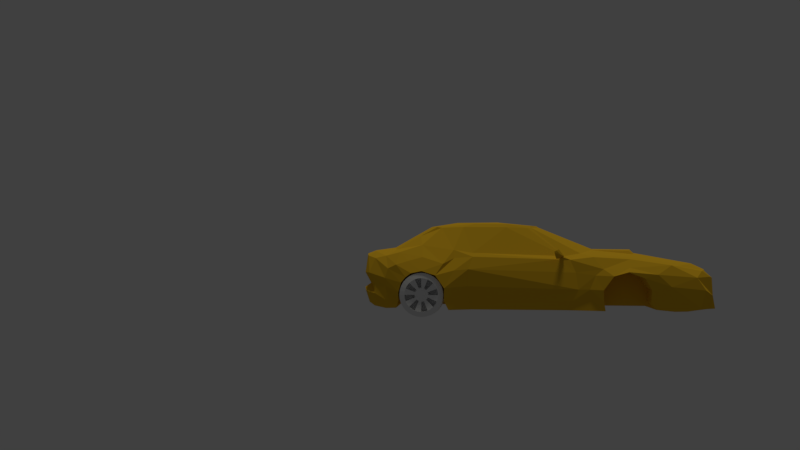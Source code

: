 # Source: Intro_Car_v1.blend  (saved by Blender 2.78.0; exported with 4.5.12 LTS)
import bpy
from mathutils import Matrix  # noqa: F401  (used for matrix-valued properties, if any)

bpy.ops.wm.read_factory_settings(use_empty=True)
scene = bpy.context.scene
scene.name = 'Scene'

# ---- collections
col_collection_1 = bpy.data.collections.new('Collection 1'); scene.collection.children.link(col_collection_1)

# ---- materials (node trees are filled in below, after node groups)
mat_material = bpy.data.materials.new('Material')
mat_material.alpha_threshold = 0.0
mat_material.use_transparent_shadow = False
mat_material.diffuse_color = (0.8, 0.4657, 0.02269, 1.0)
mat_material.roughness = 0.5

# ---- material node trees

# ---- world
world_world = bpy.data.worlds.new('World'); scene.world = world_world
world_world.color = (0.05088, 0.05088, 0.05088)
world_world.use_sun_shadow = False
world_world.sun_shadow_jitter_overblur = 0.0
world_world.cycles.sampling_method = 'MANUAL'
world_world.light_settings.ao_factor = 0.4718

# ---- cameras
cam_camera_001 = bpy.data.cameras.new('Camera.001')
cam_camera_001.clip_end = 100.0
cam_camera_001.lens = 35.0
cam_camera_001.sensor_width = 32.0
cam_camera_001.sensor_height = 18.0
cam_camera_001.display_size = 2.0
cam_camera_001.dof.focus_distance = 0.0
cam_camera_001.dof.aperture_fstop = 128.0
cam_camera_001.dof.aperture_blades = 6

# ---- lights
light_sun = bpy.data.lights.new('Sun', 'SUN')
light_sun.color = (1.0, 0.9827, 0.855)
light_sun.transmission_factor = 0.0
light_sun.angle = 0.1993
light_sun.energy = 0.58
light_sun.shadow_buffer_clip_start = 0.5
light_sun.shadow_soft_size = 0.1
light_sun.shadow_cascade_max_distance = 1000.0

# ---- meshes
me_cube = bpy.data.meshes.new('Cube')
me_cube.from_pydata([(-8.348, -2.69, 0.339), (-8.348, -2.69, 2.158), (-8.348, 2.793, 0.339), (-8.348, 2.793, 2.158), (5.05, -2.69, 0.339), (5.05, -2.69, 2.158), (5.05, 2.793, 0.339), (5.05, 2.793, 2.158)], [], [(0, 1, 3, 2), (2, 3, 7, 6), (6, 7, 5, 4), (4, 5, 1, 0), (2, 6, 4, 0), (7, 3, 1, 5)])
me_cube.materials.append(mat_material)
me_cube.use_remesh_preserve_volume = False
me_cube.use_remesh_preserve_attributes = False
me_cube.use_mirror_vertex_groups = False
me_cube.update()
me_grid = bpy.data.meshes.new('Grid')
me_grid.from_pydata([(1.057, -0.02364, 0.0), (0.7339, -0.07507, 0.0), (-0.2488, -0.03325, 0.0), (-0.6615, 0.5128, 0.0), (-0.9434, 0.2543, 0.0), (-1.439, 0.2969, 0.0), (-2.261, 0.4832, 0.0), (-2.343, 0.5982, 0.0), (-2.39, 0.9177, 0.0), (-2.27, 0.9329, 0.0), (-1.55, 0.9432, 0.0), (-1.512, 0.6806, 0.0), (-1.38, 0.5564, 0.0), (-1.225, 0.508, 0.0), (-1.056, 0.5529, 0.0), (-0.9312, 0.6945, 0.0), (-0.9223, 0.9328, 0.0), (0.8165, 0.9282, 0.0), (0.8654, 0.6619, 0.0), (0.9688, 0.5203, 0.02786), (1.145, 0.4826, 0.02786), (1.325, 0.5415, 0.02786), (1.421, 0.6589, 0.02786), (1.435, 0.9351, 0.0), (1.851, 0.8606, 0.0), (1.909, 0.7388, 0.0), (1.822, 0.6802, 0.0), (1.876, 0.3152, 0.0), (1.522, 0.2397, 0.0), (1.259, 0.08954, 0.0), (-0.2677, -0.02009, 0.0), (0.5014, 0.6839, 0.02785), (-2.125, 0.4214, 0.0), (0.7484, 0.2603, 0.02786), (0.2336, -0.08063, 0.0), (0.5299, 0.2967, 0.02785), (0.5153, 0.5805, 0.02785), (0.9017, 0.02051, 0.02784), (0.6403, -0.004546, 0.02785), (1.125, 0.1881, 0.02786), (0.5173, -0.006108, 0.02785), (-0.03907, 0.01871, 0.02785), (-0.508, 0.3029, 0.0), (0.74, 0.5562, 0.02785), (-0.5819, 0.9345, 0.0), (-0.6352, 0.6892, 0.0), (0.4068, 0.9363, 0.0), (1.235, 0.5121, 0.02786), (1.373, 0.6002, 0.02786), (1.894, 0.5205, 0.0), (1.772, 0.2745, 0.0), (1.695, 0.6811, 0.02786), (1.741, 0.3763, 0.02786), (1.392, 0.28, 0.02786), (1.741, 0.5488, 0.02786), (1.558, 0.3454, 0.02786), (1.694, 0.9376, 0.0), (-1.514, 0.8379, 0.0), (-2.154, 0.6381, 0.0), (-2.19, 0.8097, 0.0), (-1.263, 0.3901, 0.0), (0.9179, 0.4013, 0.0), (0.7439, 0.4197, 0.02785), (-0.8632, 0.3776, 0.0), (-0.6035, 0.3891, 0.0), (0.5244, 0.4033, 0.02785), (1.161, 0.3264, 0.0), (-1.723, 0.4726, 0.0), (1.694, 0.8355, 0.02786), (0.8247, 0.8269, 0.02785), (1.822, 0.7937, 0.02786), (0.4412, 0.8335, 0.02785), (1.43, 0.8262, 0.02786), (-0.9212, 0.825, 0.0), (-0.6032, 0.8264, 0.0), (0.9616, -0.02316, 0.5241), (0.6113, -0.05497, 0.5361), (-0.1532, -0.03575, 0.4767), (-0.6607, 0.5009, 0.8565), (-0.7279, 0.284, 0.6694), (-1.236, 0.3162, 0.7391), (-2.11, 0.4819, 0.6969), (-2.226, 0.553, 0.6065), (-2.292, 0.9284, 0.5604), (-2.19, 0.9362, 0.5574), (-1.563, 0.9192, 0.8954), (-1.499, 0.6897, 0.9677), (-1.424, 0.5564, 0.9784), (-1.245, 0.4858, 0.9848), (-1.076, 0.5335, 0.9955), (-0.9617, 0.6945, 0.9803), (-2.338, 0.7684, 0.0), (0.8046, 0.9335, 1.002), (0.854, 0.6806, 1.029), (0.9576, 0.5343, 1.017), (1.116, 0.4854, 1.009), (1.304, 0.5586, 0.9914), (1.39, 0.7351, 0.9657), (1.428, 0.9289, 0.8374), (1.766, 0.8748, 0.6655), (1.827, 0.7422, 0.5576), (1.741, 0.6835, 0.5818), (1.8, 0.3237, 0.5266), (1.466, 0.2508, 0.3733), (1.166, 0.08598, 0.4618), (-0.1614, -0.0166, 0.5047), (0.582, 0.6613, 0.9362), (-1.815, 0.4263, 0.7142), (0.7484, 0.2423, 0.8082), (0.5134, -0.06054, 0.5361), (0.5299, 0.2787, 0.8082), (0.5786, 0.4656, 0.929), (0.9017, -0.01397, 0.5622), (0.6403, -0.02465, 0.5862), (1.125, 0.1881, 0.7757), (0.5173, -0.02334, 0.5862), (-0.119, -0.01298, 0.5276), (-0.5473, 0.3148, 0.7304), (0.74, 0.4772, 0.9589), (-0.5463, 0.9345, 0.8772), (-0.6856, 0.694, 0.8992), (0.5327, 0.9363, 0.8703), (1.239, 0.5114, 1.001), (1.357, 0.6216, 0.9785), (1.83, 0.5238, 0.5714), (1.697, 0.2742, 0.5146), (1.695, 0.6535, 0.7518), (1.693, 0.3487, 0.6881), (1.392, 0.2739, 0.7975), (1.764, 0.5213, 0.7109), (1.558, 0.3179, 0.7297), (1.694, 0.9123, 0.7491), (-1.496, 0.8379, 0.9311), (-2.019, 0.5502, 0.8741), (-2.06, 0.8982, 0.8819), (-1.278, 0.3446, 0.8278), (0.8679, 0.4013, 0.9505), (0.7439, 0.3383, 0.8619), (-0.8632, 0.3225, 0.8159), (-0.5987, 0.354, 0.8159), (0.5244, 0.3219, 0.8619), (1.111, 0.3264, 0.9141), (-1.734, 0.4105, 0.8735), (1.694, 0.7609, 0.7796), (0.8564, 0.8274, 1.017), (1.771, 0.7495, 0.6852), (0.5671, 0.8335, 0.8951), (1.396, 0.8346, 0.9076), (-0.9662, 0.825, 0.9803), (-0.6215, 0.8264, 0.896), (1.422, 0.4157, 0.9141), (1.554, 0.6697, 0.8689), (1.558, 0.5744, 0.8689), (1.552, 0.9362, 0.8056), (1.279, 0.3726, 0.9141), (1.554, 0.8305, 0.8689), (1.523, 0.4627, 0.8689), (-0.8911, 0.2562, 0.266), (-0.2601, -0.01859, 0.2283), (-0.2446, -0.03168, 0.2309), (-1.719, 0.6525, 0.9615), (-1.789, 0.8977, 0.9209), (-1.569, 0.514, 0.9677), (-1.264, 0.4381, 0.9232), (-1.769, 0.9412, 0.8689), (-0.9678, 0.4575, 0.9061), (-0.9845, 0.9336, 0.9554), (-0.8146, 0.6917, 0.9184), (-0.8251, 0.8257, 0.909), (-0.8802, 0.5302, 0.9063), (-2.117, 0.6947, 0.8727), (-2.256, 0.7724, 0.6021), (-1.911, 0.9389, 0.8563), (-2.187, 0.9123, 0.6711), (-2.301, 0.5772, 0.3738), (-2.187, 0.4849, 0.4556), (-1.983, 0.4156, 0.4996), (-1.402, 0.3073, 0.2035), (-2.29, 0.7707, 0.3475), (0.1262, -0.06005, 0.5246), (0.1356, -0.02277, 0.5687), (-1.397, 0.2538, 0.0), (-0.1068, -0.03904, 0.4948), (-1.358, 0.2642, 0.1773), (-0.4698, 0.3503, 0.8212), (-0.4811, 0.3126, 0.7352), (-0.5236, 0.3288, 0.821), (-0.5131, 0.3048, 0.798), (-0.4828, 0.3285, 0.8109), (-0.492, 0.3049, 0.7934), (-0.522, 0.3084, 0.8492), (-0.5024, 0.2747, 0.8303), (-0.4727, 0.3412, 0.8354), (-0.4803, 0.2795, 0.8209), (-0.4902, 0.2976, 0.8922), (-0.4645, 0.232, 0.8845), (-0.4354, 0.3417, 0.8945), (-0.4502, 0.2414, 0.8662), (-0.4293, 0.2756, 0.9512), (-0.4312, 0.2433, 0.9451), (-0.4231, 0.3151, 0.9199), (-0.409, 0.2558, 0.9333), (-0.2469, -0.03255, 0.1188), (-2.317, 0.7694, 0.1547), (-0.9401, 0.2552, 0.1184), (-1.432, 0.3015, 0.1208), (-2.242, 0.4839, 0.2028), (-2.325, 0.5889, 0.1664), (-0.2643, -0.01942, 0.1177), (-2.114, 0.4188, 0.1206), (-1.38, 0.2584, 0.1187), (1.861, 0.3168, 0.1183), (0.7131, -0.07166, 0.123), (1.24, 0.0888, 0.1335), (0.216, -0.07726, 0.1181), (1.04, -0.02355, 0.1262), (1.883, 0.5211, 0.1238), (1.507, 0.2426, 0.1148), (1.757, 0.2745, 0.1172), (0.2788, -0.07739, 0.1187), (1.837, 0.8628, 0.1263), (1.694, 0.9341, 0.1054), (1.894, 0.7395, 0.1254), (1.434, 0.9343, 0.1053), (1.808, 0.6808, 0.125)], [], [(28, 39, 53), (33, 39, 37, 38), (19, 61, 62, 43), (35, 42, 64, 65), (36, 3, 45, 31), (45, 3, 14, 15), (3, 64, 63, 14), (14, 63, 60, 13), (55, 47, 21, 52), (54, 48, 22, 51), (25, 26, 70, 24), (5, 32, 67, 60), (12, 67, 58, 11), (10, 57, 59, 9), (44, 74, 73, 16), (44, 46, 71, 74), (17, 69, 71, 46), (18, 43, 36, 31), (40, 41, 42, 35), (35, 33, 38, 40), (1, 38, 37, 0), (29, 0, 37, 39), (34, 2, 41, 40), (30, 4, 42, 41), (30, 41, 2), (52, 21, 48, 54), (39, 28, 29), (27, 52, 54, 49), (49, 54, 51, 26), (53, 20, 47, 55), (28, 53, 55, 50), (50, 55, 52, 27), (33, 35, 65, 62), (38, 1, 34, 40), (39, 33, 61, 66), (39, 66, 53), (43, 18, 19), (26, 51, 68, 70), (51, 22, 72, 68), (57, 11, 58, 59), (58, 7, 91, 8, 59), (59, 8, 9), (6, 7, 58), (61, 33, 62), (64, 42, 4, 63), (64, 3, 36, 65), (61, 19, 20, 66), (63, 4, 5, 60), (67, 12, 13, 60), (66, 20, 53), (65, 36, 43, 62), (67, 32, 6, 58), (103, 128, 114), (69, 18, 31, 71), (68, 56, 24, 70), (74, 45, 15, 73), (72, 23, 56, 68), (71, 31, 45, 74), (108, 113, 112, 114), (94, 118, 137, 136), (110, 140, 184, 185), (111, 106, 120, 78), (120, 167, 169, 78), (78, 169, 165, 139), (89, 88, 163, 165), (130, 127, 156, 150), (129, 126, 151, 152), (100, 145, 101), (80, 135, 142, 107), (87, 86, 160, 162), (85, 164, 161, 132), (119, 166, 168, 149), (119, 149, 146, 121), (92, 121, 146, 144), (93, 106, 111, 118), (115, 110, 185, 117, 116, 180), (110, 115, 113, 108), (76, 75, 112, 113), (104, 114, 112, 75), (109, 115, 180, 179), (105, 116, 117, 79), (105, 77, 116), (127, 129, 152, 156), (114, 104, 103), (102, 124, 129, 127), (124, 101, 126, 129), (128, 130, 150, 154), (103, 125, 130, 128), (125, 102, 127, 130), (108, 137, 140, 110), (113, 115, 109, 76), (114, 141, 136, 108), (114, 128, 141), (118, 94, 93), (101, 145, 143, 126), (126, 143, 155, 151), (132, 161, 160, 86), (133, 170, 171, 82), (134, 84, 83, 173), (81, 133, 82), (136, 137, 108), (139, 138, 79), (139, 184, 140, 111, 78), (136, 141, 95, 94), (138, 135, 80, 79), (142, 135, 163, 162), (141, 128, 154), (140, 137, 118, 111), (142, 133, 81, 107), (144, 146, 106, 93), (143, 145, 99, 131), (149, 168, 167, 120), (147, 155, 153, 98), (146, 149, 120, 106), (15, 14, 89, 90), (2, 34, 214, 202), (57, 10, 85, 132), (29, 28, 217, 213), (168, 166, 148), (0, 29, 213, 215), (72, 22, 97, 147), (17, 46, 121, 92), (204, 208, 158, 157), (208, 202, 159, 158), (73, 15, 90, 148), (18, 69, 144, 93), (5, 4, 181), (19, 18, 93, 94), (47, 20, 95, 122), (206, 209, 176, 175), (209, 205, 177, 176), (20, 19, 94, 95), (48, 21, 96, 123), (207, 206, 175, 174), (21, 47, 122, 96), (49, 26, 224, 216), (8, 91, 203, 178, 171, 83), (46, 44, 119, 121), (22, 48, 123, 97), (50, 27, 211, 218), (9, 8, 83, 84), (34, 1, 212, 219), (23, 72, 147, 98, 223), (10, 9, 84, 172, 164, 85), (24, 56, 221, 220), (11, 57, 132, 86), (25, 24, 220, 222), (12, 11, 86, 87), (26, 25, 222, 224), (13, 12, 87, 88), (56, 23, 223, 221), (27, 49, 216, 211), (69, 17, 92, 144), (14, 13, 88, 89), (1, 0, 215, 212), (28, 50, 218, 217), (79, 117, 139), (145, 100, 99), (156, 152, 123, 96), (151, 155, 147, 97), (150, 156, 96, 122), (154, 95, 141), (154, 150, 122, 95), (152, 151, 97, 123), (153, 155, 143, 131), (157, 158, 105, 79), (158, 159, 77, 105), (162, 163, 88, 87), (160, 161, 134, 170), (162, 160, 133, 142), (161, 164, 172, 134), (167, 168, 148, 90), (165, 163, 135, 138), (169, 167, 90, 89), (165, 169, 89), (171, 170, 173), (170, 133, 160), (171, 178, 174, 82), (134, 172, 84), (173, 170, 134), (173, 83, 171), (148, 166, 119, 44, 16, 73), (175, 176, 107, 81), (174, 175, 81, 82), (177, 157, 79, 80), (176, 177, 80, 107), (207, 203, 91, 7), (139, 165, 138), (179, 214, 219, 109), (179, 180, 116, 182), (210, 204, 157, 183), (205, 5, 181, 210), (157, 177, 183), (182, 116, 77), (189, 188, 192, 193), (139, 117, 187, 186), (185, 184, 188, 189), (184, 139, 186, 188), (117, 185, 189, 187), (191, 193, 197, 195), (188, 186, 190, 192), (187, 189, 193, 191), (186, 187, 191, 190), (197, 196, 200, 201), (190, 191, 195, 194), (193, 192, 196, 197), (192, 190, 194, 196), (201, 200, 198, 199), (196, 194, 198, 200), (195, 197, 201, 199), (194, 195, 199, 198), (177, 205, 210, 183), (181, 4, 204, 210), (174, 178, 203, 207), (7, 6, 206, 207), (32, 5, 205, 209), (6, 32, 209, 206), (30, 2, 202, 208), (4, 30, 208, 204), (211, 216, 124, 102), (219, 212, 76, 109), (217, 218, 125, 103), (213, 217, 103, 104), (202, 214, 179, 182, 77, 159), (219, 214, 34), (215, 213, 104, 75), (218, 211, 102, 125), (212, 215, 75, 76), (222, 220, 99, 100), (221, 223, 98, 153, 131), (220, 221, 131, 99), (224, 222, 100, 101), (216, 224, 101, 124)])
me_grid.materials.append(mat_material)
me_grid.use_remesh_preserve_volume = False
me_grid.use_remesh_preserve_attributes = False
me_grid.use_mirror_vertex_groups = False
me_grid.update()
me_cylinder_002 = bpy.data.meshes.new('Cylinder.002')
me_cylinder_002.from_pydata([(0.0, 1.0, -0.2473), (0.0, 1.0, 1.0), (0.1951, 0.9808, -0.2473), (0.1951, 0.9808, 1.0), (0.3827, 0.9239, -0.2473), (0.3827, 0.9239, 1.0), (0.5556, 0.8315, -0.2473), (0.5556, 0.8315, 1.0), (0.7071, 0.7071, -0.2473), (0.7071, 0.7071, 1.0), (0.8315, 0.5556, -0.2473), (0.8315, 0.5556, 1.0), (0.9239, 0.3827, -0.2473), (0.9239, 0.3827, 1.0), (0.9808, 0.1951, -0.2473), (0.9808, 0.1951, 1.0), (1.0, 1.084e-07, -0.2473), (1.0, 7.55e-08, 1.0), (0.9808, -0.1951, -0.2473), (0.9808, -0.1951, 1.0), (0.9239, -0.3827, -0.2473), (0.9239, -0.3827, 1.0), (0.8315, -0.5556, -0.2473), (0.8315, -0.5556, 1.0), (0.7071, -0.7071, -0.2473), (0.7071, -0.7071, 1.0), (0.5556, -0.8315, -0.2473), (0.5556, -0.8315, 1.0), (0.3827, -0.9239, -0.2473), (0.3827, -0.9239, 1.0), (0.1951, -0.9808, -0.2473), (0.1951, -0.9808, 1.0), (-3.258e-07, -1.0, -0.2473), (-3.258e-07, -1.0, 1.0), (-0.1951, -0.9808, -0.2473), (-0.1951, -0.9808, 1.0), (-0.3827, -0.9239, -0.2473), (-0.3827, -0.9239, 1.0), (-0.5556, -0.8315, -0.2473), (-0.5556, -0.8315, 1.0), (-0.7071, -0.7071, -0.2473), (-0.7071, -0.7071, 1.0), (-0.8315, -0.5556, -0.2473), (-0.8315, -0.5556, 1.0), (-0.9239, -0.3827, -0.2473), (-0.9239, -0.3827, 1.0), (-0.9808, -0.1951, -0.2473), (-0.9808, -0.1951, 1.0), (-1.0, 9.985e-07, -0.2473), (-1.0, 9.656e-07, 1.0), (-0.9808, 0.1951, -0.2473), (-0.9808, 0.1951, 1.0), (-0.9239, 0.3827, -0.2473), (-0.9239, 0.3827, 1.0), (-0.8315, 0.5556, -0.2473), (-0.8315, 0.5556, 1.0), (-0.7071, 0.7071, -0.2473), (-0.7071, 0.7071, 1.0), (-0.5556, 0.8315, -0.2473), (-0.5556, 0.8315, 1.0), (-0.3827, 0.9239, -0.2473), (-0.3827, 0.9239, 1.0), (-0.1951, 0.9808, -0.2473), (-0.1951, 0.9808, 1.0), (-8.831e-08, 0.3032, -0.1749), (0.05914, 0.2973, -0.1749), (0.116, 0.2801, -0.1749), (0.1684, 0.2521, -0.1749), (0.2144, 0.2144, -0.1749), (0.2521, 0.1684, -0.1749), (0.2801, 0.116, -0.1749), (0.2973, 0.05914, -0.1749), (0.3032, 1.165e-07, -0.1749), (0.2973, -0.05914, -0.1749), (0.2801, -0.116, -0.1749), (0.2521, -0.1684, -0.1749), (0.2144, -0.2144, -0.1749), (0.1684, -0.2521, -0.1749), (0.116, -0.2801, -0.1749), (0.05914, -0.2973, -0.1749), (-3.84e-08, -0.3032, -0.1749), (-0.05914, -0.2973, -0.1749), (-0.116, -0.2801, -0.1749), (-0.1684, -0.2521, -0.1749), (-0.2144, -0.2144, -0.1749), (-0.2521, -0.1684, -0.1749), (-0.2801, -0.116, -0.1749), (-0.2973, -0.05914, -0.1749), (-0.3032, 4.78e-07, -0.1749), (-0.2973, 0.05914, -0.1749), (-0.2801, 0.116, -0.1749), (-0.2521, 0.1684, -0.1749), (-0.2144, 0.2144, -0.1749), (-0.1684, 0.2521, -0.1749), (-0.116, 0.2801, -0.1749), (-0.05914, 0.2973, -0.1749), (-5.914e-09, 1.05, 0.3659), (0.2048, 1.03, 0.3659), (0.4017, 0.9699, 0.3659), (0.5832, 0.8729, 0.3659), (0.7423, 0.7423, 0.3659), (0.8729, 0.5832, 0.3659), (0.9699, 0.4017, 0.3659), (1.03, 0.2048, 0.3659), (1.05, 8.105e-08, 0.3659), (1.03, -0.2048, 0.3659), (0.9699, -0.4017, 0.3659), (0.8729, -0.5832, 0.3659), (0.7423, -0.7423, 0.3659), (0.5832, -0.8729, 0.3659), (0.4017, -0.9699, 0.3659), (0.2048, -1.03, 0.3659), (-3.48e-07, -1.05, 0.3659), (-0.2048, -1.03, 0.3659), (-0.4017, -0.9699, 0.3659), (-0.5832, -0.8729, 0.3659), (-0.7423, -0.7423, 0.3659), (-0.8729, -0.5832, 0.3659), (-0.9699, -0.4017, 0.3659), (-1.03, -0.2048, 0.3659), (-1.05, 1.015e-06, 0.3659), (-1.03, 0.2048, 0.3659), (-0.9699, 0.4017, 0.3659), (-0.8729, 0.5832, 0.3659), (-0.7423, 0.7423, 0.3659), (-0.5832, 0.8729, 0.3659), (-0.4017, 0.9699, 0.3659), (-0.2048, 1.03, 0.3659), (2.771e-08, 0.7666, -0.3044), (0.1496, 0.7519, -0.3044), (0.2934, 0.7083, -0.3044), (0.4259, 0.6374, -0.3044), (0.5421, 0.5421, -0.3044), (0.6374, 0.4259, -0.3044), (0.7083, 0.2934, -0.3044), (0.7519, 0.1496, -0.3044), (0.7666, 1.575e-07, -0.3044), (0.7519, -0.1496, -0.3044), (0.7083, -0.2934, -0.3044), (0.6374, -0.4259, -0.3044), (0.5421, -0.5421, -0.3044), (0.4259, -0.6374, -0.3044), (0.2934, -0.7083, -0.3044), (0.1496, -0.7519, -0.3044), (-2.221e-07, -0.7666, -0.3044), (-0.1496, -0.7519, -0.3044), (-0.2934, -0.7083, -0.3044), (-0.4259, -0.6374, -0.3044), (-0.5421, -0.5421, -0.3044), (-0.6374, -0.4259, -0.3044), (-0.7083, -0.2934, -0.3044), (-0.7519, -0.1496, -0.3044), (-0.7666, 8.399e-07, -0.3044), (-0.7519, 0.1496, -0.3044), (-0.7083, 0.2934, -0.3044), (-0.6374, 0.4259, -0.3044), (-0.5421, 0.5421, -0.3044), (-0.4259, 0.6374, -0.3044), (-0.2934, 0.7083, -0.3044), (-0.1496, 0.7519, -0.3044), (2.771e-08, 0.7666, 0.06181), (0.1496, 0.7519, 0.06181), (0.2934, 0.7083, 0.06181), (0.5421, 0.5421, 0.06181), (0.6374, 0.4259, 0.06181), (0.7083, 0.2934, 0.06181), (0.7666, 1.736e-07, 0.06181), (0.7519, -0.1496, 0.06181), (0.7083, -0.2934, 0.06181), (0.5421, -0.5421, 0.06181), (0.4259, -0.6374, 0.06181), (0.2934, -0.7083, 0.06181), (-2.221e-07, -0.7666, 0.06181), (-0.1496, -0.7519, 0.06181), (-0.2934, -0.7083, 0.06181), (-0.5421, -0.5421, 0.06181), (-0.6374, -0.4259, 0.06181), (-0.7083, -0.2934, 0.06181), (-0.7666, 8.559e-07, 0.06181), (-0.7519, 0.1496, 0.06181), (-0.7083, 0.2934, 0.06181), (-0.5421, 0.5421, 0.06181), (-0.4259, 0.6374, 0.06181), (-0.2934, 0.7083, 0.06181), (-1.316e-07, 0.3832, 0.1426), (0.07476, 0.3758, 0.1426), (0.1466, 0.354, 0.1426), (0.271, 0.271, 0.1426), (0.3186, 0.2129, 0.1426), (0.354, 0.1466, 0.1426), (0.3832, 9.958e-08, 0.1426), (0.3758, -0.07476, 0.1426), (0.354, -0.1466, 0.1426), (0.271, -0.271, 0.1426), (0.2129, -0.3186, 0.1426), (0.1466, -0.354, 0.1426), (-6.851e-08, -0.3832, 0.1426), (-0.07476, -0.3758, 0.1426), (-0.1466, -0.354, 0.1426), (-0.271, -0.271, 0.1426), (-0.3186, -0.2129, 0.1426), (-0.354, -0.1466, 0.1426), (-0.3832, 5.566e-07, 0.1426), (-0.3758, 0.07476, 0.1426), (-0.354, 0.1466, 0.1426), (-0.271, 0.271, 0.1426), (-0.2129, 0.3186, 0.1426), (-0.1466, 0.354, 0.1426)], [], [(96, 1, 3, 97), (97, 3, 5, 98), (98, 5, 7, 99), (99, 7, 9, 100), (100, 9, 11, 101), (101, 11, 13, 102), (102, 13, 15, 103), (103, 15, 17, 104), (104, 17, 19, 105), (105, 19, 21, 106), (106, 21, 23, 107), (107, 23, 25, 108), (108, 25, 27, 109), (109, 27, 29, 110), (110, 29, 31, 111), (111, 31, 33, 112), (112, 33, 35, 113), (113, 35, 37, 114), (114, 37, 39, 115), (115, 39, 41, 116), (116, 41, 43, 117), (117, 43, 45, 118), (118, 45, 47, 119), (119, 47, 49, 120), (120, 49, 51, 121), (121, 51, 53, 122), (122, 53, 55, 123), (123, 55, 57, 124), (124, 57, 59, 125), (125, 59, 61, 126), (3, 1, 63, 61, 59, 57, 55, 53, 51, 49, 47, 45, 43, 41, 39, 37, 35, 33, 31, 29, 27, 25, 23, 21, 19, 17, 15, 13, 11, 9, 7, 5), (126, 61, 63, 127), (127, 63, 1, 96), (4, 6, 131, 130), (64, 65, 66, 67, 68, 69, 70, 71, 72, 73, 74, 75, 76, 77, 78, 79, 80, 81, 82, 83, 84, 85, 86, 87, 88, 89, 90, 91, 92, 93, 94, 95), (22, 24, 140, 139), (40, 42, 149, 148), (58, 60, 158, 157), (14, 16, 136, 135), (32, 34, 145, 144), (50, 52, 154, 153), (6, 8, 132, 131), (24, 26, 141, 140), (42, 44, 150, 149), (60, 62, 159, 158), (16, 18, 137, 136), (34, 36, 146, 145), (52, 54, 155, 154), (8, 10, 133, 132), (26, 28, 142, 141), (44, 46, 151, 150), (0, 2, 129, 128), (62, 0, 128, 159), (18, 20, 138, 137), (36, 38, 147, 146), (54, 56, 156, 155), (10, 12, 134, 133), (28, 30, 143, 142), (46, 48, 152, 151), (2, 4, 130, 129), (20, 22, 139, 138), (38, 40, 148, 147), (56, 58, 157, 156), (12, 14, 135, 134), (30, 32, 144, 143), (48, 50, 153, 152), (62, 127, 96, 0), (60, 126, 127, 62), (58, 125, 126, 60), (56, 124, 125, 58), (54, 123, 124, 56), (52, 122, 123, 54), (50, 121, 122, 52), (48, 120, 121, 50), (46, 119, 120, 48), (44, 118, 119, 46), (42, 117, 118, 44), (40, 116, 117, 42), (38, 115, 116, 40), (36, 114, 115, 38), (34, 113, 114, 36), (32, 112, 113, 34), (30, 111, 112, 32), (28, 110, 111, 30), (26, 109, 110, 28), (24, 108, 109, 26), (22, 107, 108, 24), (20, 106, 107, 22), (18, 105, 106, 20), (16, 104, 105, 18), (14, 103, 104, 16), (12, 102, 103, 14), (10, 101, 102, 12), (8, 100, 101, 10), (6, 99, 100, 8), (4, 98, 99, 6), (2, 97, 98, 4), (0, 96, 97, 2), (138, 74, 192, 168), (137, 138, 168, 167), (67, 66, 130, 131), (68, 67, 131, 132), (93, 92, 205, 206), (66, 65, 185, 186), (71, 70, 134, 135), (72, 71, 135, 136), (136, 137, 167, 166), (150, 86, 201, 177), (75, 74, 138, 139), (76, 75, 139, 140), (149, 150, 177, 176), (65, 64, 184, 185), (79, 78, 142, 143), (80, 79, 143, 144), (72, 136, 166, 190), (78, 77, 194, 195), (83, 82, 146, 147), (84, 83, 147, 148), (148, 149, 176, 175), (77, 76, 193, 194), (87, 86, 150, 151), (88, 87, 151, 152), (84, 148, 175, 199), (90, 89, 203, 204), (91, 90, 154, 155), (92, 91, 155, 156), (134, 70, 189, 165), (133, 134, 165, 164), (95, 94, 158, 159), (64, 95, 159, 128), (185, 184, 160, 161), (186, 185, 161, 162), (188, 187, 163, 164), (189, 188, 164, 165), (191, 190, 166, 167), (192, 191, 167, 168), (194, 193, 169, 170), (195, 194, 170, 171), (197, 196, 172, 173), (198, 197, 173, 174), (200, 199, 175, 176), (201, 200, 176, 177), (203, 202, 178, 179), (204, 203, 179, 180), (206, 205, 181, 182), (207, 206, 182, 183), (94, 93, 206, 207), (88, 152, 178, 202), (81, 80, 196, 197), (152, 153, 179, 178), (82, 81, 197, 198), (76, 140, 169, 193), (69, 68, 187, 188), (153, 154, 180, 179), (154, 90, 204, 180), (140, 141, 170, 169), (70, 69, 188, 189), (141, 142, 171, 170), (142, 78, 195, 171), (128, 129, 161, 160), (64, 128, 160, 184), (92, 156, 181, 205), (85, 84, 199, 200), (129, 130, 162, 161), (130, 66, 186, 162), (156, 157, 182, 181), (86, 85, 200, 201), (80, 144, 172, 196), (73, 72, 190, 191), (157, 158, 183, 182), (158, 94, 207, 183), (144, 145, 173, 172), (74, 73, 191, 192), (68, 132, 163, 187), (145, 146, 174, 173), (146, 82, 198, 174), (132, 133, 164, 163), (89, 88, 202, 203)])
me_cylinder_002.use_remesh_preserve_volume = False
me_cylinder_002.use_remesh_preserve_attributes = False
me_cylinder_002.use_mirror_vertex_groups = False
me_cylinder_002.update()

# ---- curves / text
txt_text = bpy.data.curves.new('text', 'FONT')
txt_text.dimensions = '2D'
txt_text.body = '<< : Unity R,    \\/ : Cam Facing Down'
txt_text.use_path_clamp = True
txt_text.bevel_resolution = 0

# ---- objects
ob_cube = bpy.data.objects.new('Cube', me_cube)
ob_sun = bpy.data.objects.new('Sun', light_sun)
ob_car = bpy.data.objects.new('Car', me_grid)
ob_camera = bpy.data.objects.new('Camera', cam_camera_001)
ob_text = bpy.data.objects.new('Text', txt_text)
ob_wheel = bpy.data.objects.new('Wheel', me_cylinder_002)

# ---- transforms, parenting, visibility, modifiers, constraints
ob_cube.location = (0.0, 0.0, 0.0)
ob_cube.scale = (0.2382, 0.2382, 0.2382)
ob_cube.lineart.crease_threshold = 0.0
ob_sun.location = (0.4685, 0.8972, 0.6354)
ob_sun.lineart.crease_threshold = 0.0
ob_car.location = (-0.3294, 0.01937, 0.978)
ob_car.delta_rotation_euler = (-1.571, 0.0, 0.0)
ob_car.lineart.crease_threshold = 0.0
_m = ob_car.modifiers.new('Mirror', 'MIRROR')
_m.use_axis = (False, False, True)
_m.use_mirror_u = True
_m.use_mirror_v = True
_m.merge_threshold = 0.0861
ob_camera.location = (0.0115, 11.13, 1.028)
ob_camera.rotation_euler = (-1.571, 3.142, 0.1011)
ob_camera.hide_viewport = True
ob_camera.lineart.crease_threshold = 0.0
ob_text.location = (-18.95, 3.562, 1.209)
ob_text.scale = (0.5751, 0.5751, 0.5751)
ob_text.lineart.crease_threshold = 0.0
ob_wheel.location = (0.7898, 0.9559, 0.2156)
ob_wheel.rotation_euler = (1.571, 0.0, 0.0)
ob_wheel.scale = (0.2553, 0.2553, 0.2553)
ob_wheel.lineart.crease_threshold = 0.0

# ---- collection membership
col_collection_1.objects.link(ob_cube)
col_collection_1.objects.link(ob_sun)
col_collection_1.objects.link(ob_car)
col_collection_1.objects.link(ob_camera)
col_collection_1.objects.link(ob_text)
col_collection_1.objects.link(ob_wheel)

# ---- scene / render settings (as saved in the file)
scene.camera = ob_camera
scene.frame_start = 1; scene.frame_end = 250; scene.frame_set(9)
scene.render.engine = 'BLENDER_EEVEE_NEXT'
scene.render.resolution_percentage = 50
scene.render.dither_intensity = 0.0
scene.cycles.use_denoising = False
scene.cycles.samples = 128
scene.cycles.sampling_pattern = 'TABULATED_SOBOL'
scene.cycles.light_sampling_threshold = 0.0
scene.cycles.use_adaptive_sampling = False
scene.cycles.use_light_tree = False
scene.cycles.blur_glossy = 0.0
scene.cycles.sample_clamp_indirect = 0.0
scene.view_settings.view_transform = 'Standard'
bpy.context.view_layer.update()
